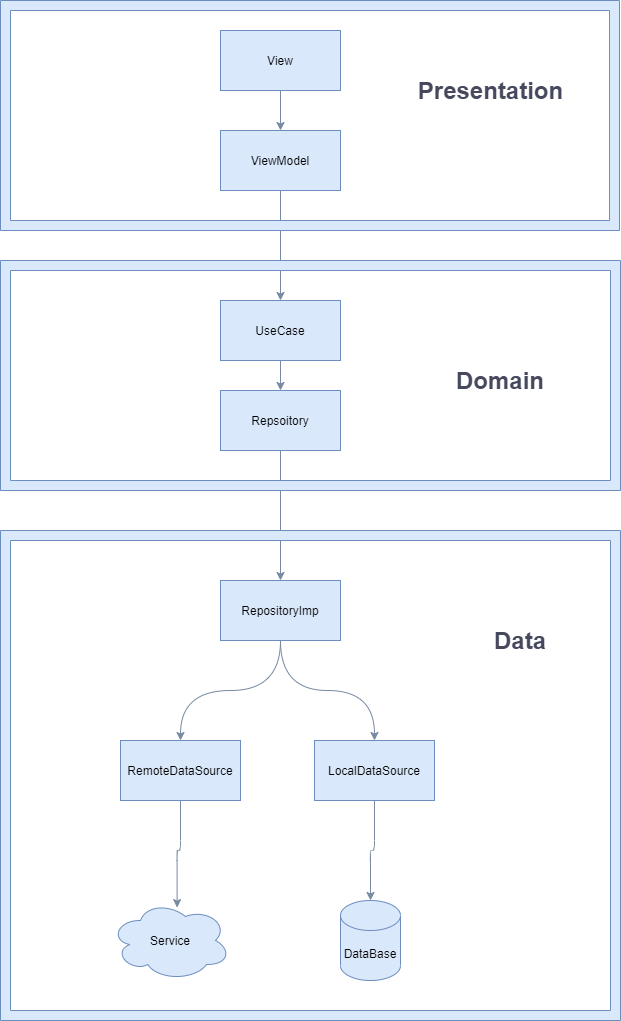

The diagram above was exported from draw.io. Its source (the exported page's mxGraphModel, read from the mxfile embedded in the PNG):
<mxGraphModel dx="1693" dy="888" grid="1" gridSize="10" guides="1" tooltips="1" connect="1" arrows="1" fold="1" page="1" pageScale="1" pageWidth="827" pageHeight="1169" math="0" shadow="0">
  <root>
    <mxCell id="0" />
    <mxCell id="1" parent="0" />
    <mxCell id="Srd18pFNtupnVKLyTYOC-1" value="Service" style="ellipse;shape=cloud;whiteSpace=wrap;html=1;fillColor=#dae8fc;strokeColor=#6c8ebf;" vertex="1" parent="1">
      <mxGeometry x="210" y="960" width="120" height="80" as="geometry" />
    </mxCell>
    <mxCell id="Srd18pFNtupnVKLyTYOC-2" value="DataBase" style="shape=cylinder3;whiteSpace=wrap;html=1;boundedLbl=1;backgroundOutline=1;size=15;fillColor=#dae8fc;strokeColor=#6c8ebf;" vertex="1" parent="1">
      <mxGeometry x="440" y="960" width="60" height="80" as="geometry" />
    </mxCell>
    <mxCell id="Srd18pFNtupnVKLyTYOC-30" style="edgeStyle=orthogonalEdgeStyle;curved=0;rounded=1;sketch=0;orthogonalLoop=1;jettySize=auto;html=1;entryX=0.555;entryY=0.089;entryDx=0;entryDy=0;entryPerimeter=0;strokeColor=#788AA3;fillColor=#B2C9AB;fontColor=#46495D;" edge="1" parent="1" source="Srd18pFNtupnVKLyTYOC-3" target="Srd18pFNtupnVKLyTYOC-1">
      <mxGeometry relative="1" as="geometry">
        <Array as="points">
          <mxPoint x="280" y="910" />
          <mxPoint x="277" y="910" />
        </Array>
      </mxGeometry>
    </mxCell>
    <mxCell id="Srd18pFNtupnVKLyTYOC-3" value="RemoteDataSource" style="whiteSpace=wrap;html=1;fillColor=#dae8fc;strokeColor=#6c8ebf;" vertex="1" parent="1">
      <mxGeometry x="220" y="800" width="120" height="60" as="geometry" />
    </mxCell>
    <mxCell id="Srd18pFNtupnVKLyTYOC-31" style="edgeStyle=orthogonalEdgeStyle;curved=0;rounded=1;sketch=0;orthogonalLoop=1;jettySize=auto;html=1;entryX=0.5;entryY=0;entryDx=0;entryDy=0;entryPerimeter=0;strokeColor=#788AA3;fillColor=#B2C9AB;fontColor=#46495D;" edge="1" parent="1" source="Srd18pFNtupnVKLyTYOC-4" target="Srd18pFNtupnVKLyTYOC-2">
      <mxGeometry relative="1" as="geometry" />
    </mxCell>
    <mxCell id="Srd18pFNtupnVKLyTYOC-4" value="LocalDataSource" style="whiteSpace=wrap;html=1;fillColor=#dae8fc;strokeColor=#6c8ebf;" vertex="1" parent="1">
      <mxGeometry x="414" y="800" width="120" height="60" as="geometry" />
    </mxCell>
    <mxCell id="Srd18pFNtupnVKLyTYOC-18" style="edgeStyle=orthogonalEdgeStyle;orthogonalLoop=1;jettySize=auto;html=1;entryX=0.5;entryY=0;entryDx=0;entryDy=0;exitX=0.5;exitY=1;exitDx=0;exitDy=0;curved=1;strokeColor=#788AA3;fontColor=#46495D;" edge="1" parent="1" source="Srd18pFNtupnVKLyTYOC-5" target="Srd18pFNtupnVKLyTYOC-3">
      <mxGeometry relative="1" as="geometry">
        <Array as="points">
          <mxPoint x="380" y="750" />
          <mxPoint x="280" y="750" />
        </Array>
      </mxGeometry>
    </mxCell>
    <mxCell id="Srd18pFNtupnVKLyTYOC-19" style="edgeStyle=orthogonalEdgeStyle;orthogonalLoop=1;jettySize=auto;html=1;curved=1;strokeColor=#788AA3;fontColor=#46495D;" edge="1" parent="1" source="Srd18pFNtupnVKLyTYOC-5" target="Srd18pFNtupnVKLyTYOC-4">
      <mxGeometry relative="1" as="geometry" />
    </mxCell>
    <mxCell id="Srd18pFNtupnVKLyTYOC-5" value="RepositoryImp" style="whiteSpace=wrap;html=1;fillColor=#dae8fc;strokeColor=#6c8ebf;" vertex="1" parent="1">
      <mxGeometry x="320" y="640" width="120" height="60" as="geometry" />
    </mxCell>
    <mxCell id="Srd18pFNtupnVKLyTYOC-20" style="edgeStyle=orthogonalEdgeStyle;orthogonalLoop=1;jettySize=auto;html=1;curved=1;strokeColor=#788AA3;fontColor=#46495D;" edge="1" parent="1" source="Srd18pFNtupnVKLyTYOC-6" target="Srd18pFNtupnVKLyTYOC-5">
      <mxGeometry relative="1" as="geometry" />
    </mxCell>
    <mxCell id="Srd18pFNtupnVKLyTYOC-6" value="Repsoitory" style="whiteSpace=wrap;html=1;fillColor=#dae8fc;strokeColor=#6c8ebf;" vertex="1" parent="1">
      <mxGeometry x="320" y="450" width="120" height="60" as="geometry" />
    </mxCell>
    <mxCell id="Srd18pFNtupnVKLyTYOC-21" style="edgeStyle=orthogonalEdgeStyle;orthogonalLoop=1;jettySize=auto;html=1;entryX=0.5;entryY=0;entryDx=0;entryDy=0;curved=1;strokeColor=#788AA3;fontColor=#46495D;" edge="1" parent="1" source="Srd18pFNtupnVKLyTYOC-7" target="Srd18pFNtupnVKLyTYOC-6">
      <mxGeometry relative="1" as="geometry" />
    </mxCell>
    <mxCell id="Srd18pFNtupnVKLyTYOC-7" value="UseCase" style="whiteSpace=wrap;html=1;fillColor=#dae8fc;strokeColor=#6c8ebf;" vertex="1" parent="1">
      <mxGeometry x="320" y="360" width="120" height="60" as="geometry" />
    </mxCell>
    <mxCell id="Srd18pFNtupnVKLyTYOC-22" style="edgeStyle=orthogonalEdgeStyle;orthogonalLoop=1;jettySize=auto;html=1;entryX=0.5;entryY=0;entryDx=0;entryDy=0;curved=1;strokeColor=#788AA3;fontColor=#46495D;" edge="1" parent="1" source="Srd18pFNtupnVKLyTYOC-8" target="Srd18pFNtupnVKLyTYOC-7">
      <mxGeometry relative="1" as="geometry" />
    </mxCell>
    <mxCell id="Srd18pFNtupnVKLyTYOC-8" value="ViewModel" style="whiteSpace=wrap;html=1;fillColor=#dae8fc;strokeColor=#6c8ebf;" vertex="1" parent="1">
      <mxGeometry x="320" y="190" width="120" height="60" as="geometry" />
    </mxCell>
    <mxCell id="Srd18pFNtupnVKLyTYOC-23" style="edgeStyle=orthogonalEdgeStyle;orthogonalLoop=1;jettySize=auto;html=1;entryX=0.5;entryY=0;entryDx=0;entryDy=0;curved=1;strokeColor=#788AA3;fontColor=#46495D;" edge="1" parent="1" source="Srd18pFNtupnVKLyTYOC-9" target="Srd18pFNtupnVKLyTYOC-8">
      <mxGeometry relative="1" as="geometry" />
    </mxCell>
    <mxCell id="Srd18pFNtupnVKLyTYOC-9" value="View" style="whiteSpace=wrap;html=1;fillColor=#dae8fc;strokeColor=#6c8ebf;" vertex="1" parent="1">
      <mxGeometry x="320" y="90" width="120" height="60" as="geometry" />
    </mxCell>
    <mxCell id="Srd18pFNtupnVKLyTYOC-12" value="Presentation" style="text;html=1;align=center;verticalAlign=middle;resizable=0;points=[];autosize=1;fontStyle=1;fontSize=24;fontColor=#46495D;" vertex="1" parent="1">
      <mxGeometry x="510" y="135" width="160" height="30" as="geometry" />
    </mxCell>
    <mxCell id="Srd18pFNtupnVKLyTYOC-13" value="Domain" style="text;html=1;strokeColor=none;fillColor=none;align=center;verticalAlign=middle;whiteSpace=wrap;fontStyle=1;fontSize=24;fontColor=#46495D;" vertex="1" parent="1">
      <mxGeometry x="580" y="430" width="40" height="20" as="geometry" />
    </mxCell>
    <mxCell id="Srd18pFNtupnVKLyTYOC-14" value="Data" style="text;html=1;strokeColor=none;fillColor=none;align=center;verticalAlign=middle;whiteSpace=wrap;fontSize=24;fontStyle=1;fontColor=#46495D;" vertex="1" parent="1">
      <mxGeometry x="600" y="690" width="40" height="20" as="geometry" />
    </mxCell>
    <mxCell id="Srd18pFNtupnVKLyTYOC-25" value="" style="verticalLabelPosition=bottom;verticalAlign=top;html=1;shape=mxgraph.basic.frame;dx=10;fillColor=#dae8fc;strokeColor=#6c8ebf;" vertex="1" parent="1">
      <mxGeometry x="100" y="60" width="619" height="230" as="geometry" />
    </mxCell>
    <mxCell id="Srd18pFNtupnVKLyTYOC-28" value="" style="verticalLabelPosition=bottom;verticalAlign=top;html=1;shape=mxgraph.basic.frame;dx=10;fillColor=#dae8fc;strokeColor=#6c8ebf;" vertex="1" parent="1">
      <mxGeometry x="100" y="320" width="620" height="230" as="geometry" />
    </mxCell>
    <mxCell id="Srd18pFNtupnVKLyTYOC-29" value="" style="verticalLabelPosition=bottom;verticalAlign=top;html=1;shape=mxgraph.basic.frame;dx=10;fillColor=#dae8fc;strokeColor=#6c8ebf;" vertex="1" parent="1">
      <mxGeometry x="100" y="590" width="620" height="490" as="geometry" />
    </mxCell>
  </root>
</mxGraphModel>